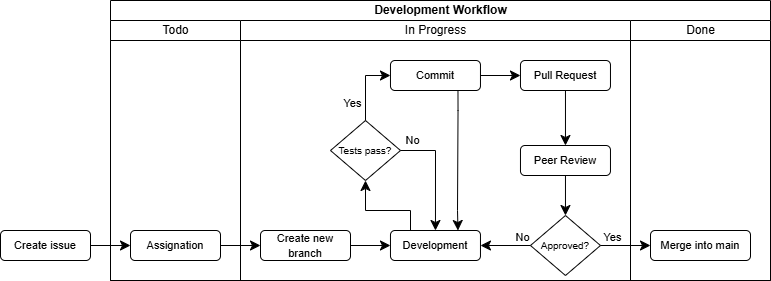

The diagram above was exported from draw.io. Its source (the exported page's mxGraphModel, read from the mxfile embedded in the PNG):
<mxGraphModel dx="956" dy="497" grid="1" gridSize="10" guides="1" tooltips="1" connect="1" arrows="1" fold="1" page="1" pageScale="1" pageWidth="1100" pageHeight="850" background="none" math="0" shadow="0">
  <root>
    <mxCell id="0" />
    <mxCell id="1" parent="0" />
    <mxCell id="aFcytkhStznELPT3Lk-K-1" value="Development Workflow" style="swimlane;childLayout=stackLayout;resizeParent=1;resizeParentMax=0;startSize=20;html=1;" vertex="1" parent="1">
      <mxGeometry x="380" y="200" width="660" height="280" as="geometry" />
    </mxCell>
    <mxCell id="aFcytkhStznELPT3Lk-K-2" value="&lt;span style=&quot;font-weight: normal;&quot;&gt;Todo&lt;/span&gt;" style="swimlane;startSize=20;html=1;" vertex="1" parent="aFcytkhStznELPT3Lk-K-1">
      <mxGeometry y="20" width="130" height="260" as="geometry" />
    </mxCell>
    <mxCell id="aFcytkhStznELPT3Lk-K-8" value="&lt;font style=&quot;font-size: 11px;&quot;&gt;Assignation&lt;/font&gt;" style="rounded=1;whiteSpace=wrap;html=1;fontSize=12;glass=0;strokeWidth=1;shadow=0;" vertex="1" parent="aFcytkhStznELPT3Lk-K-2">
      <mxGeometry x="20" y="210" width="90" height="30" as="geometry" />
    </mxCell>
    <mxCell id="aFcytkhStznELPT3Lk-K-3" value="&lt;span style=&quot;font-weight: normal;&quot;&gt;In Progress&lt;/span&gt;" style="swimlane;startSize=20;html=1;" vertex="1" parent="aFcytkhStznELPT3Lk-K-1">
      <mxGeometry x="130" y="20" width="390" height="260" as="geometry" />
    </mxCell>
    <mxCell id="aFcytkhStznELPT3Lk-K-9" value="&lt;span style=&quot;font-size: 11px;&quot;&gt;Development&lt;/span&gt;" style="rounded=1;whiteSpace=wrap;html=1;fontSize=12;glass=0;strokeWidth=1;shadow=0;" vertex="1" parent="aFcytkhStznELPT3Lk-K-3">
      <mxGeometry x="149.97" y="210" width="90" height="30" as="geometry" />
    </mxCell>
    <mxCell id="aFcytkhStznELPT3Lk-K-11" value="&lt;span style=&quot;font-size: 11px;&quot;&gt;Commit&lt;/span&gt;" style="rounded=1;whiteSpace=wrap;html=1;fontSize=12;glass=0;strokeWidth=1;shadow=0;" vertex="1" parent="aFcytkhStznELPT3Lk-K-3">
      <mxGeometry x="149.97" y="40" width="90" height="30" as="geometry" />
    </mxCell>
    <mxCell id="aFcytkhStznELPT3Lk-K-14" value="" style="edgeStyle=orthogonalEdgeStyle;rounded=0;html=1;jettySize=auto;orthogonalLoop=1;fontSize=11;endArrow=classic;endFill=1;endSize=8;strokeWidth=1;shadow=0;labelBackgroundColor=none;exitX=0.75;exitY=1;exitDx=0;exitDy=0;spacingRight=-3;entryX=0.75;entryY=0;entryDx=0;entryDy=0;" edge="1" parent="aFcytkhStznELPT3Lk-K-3" source="aFcytkhStznELPT3Lk-K-11" target="aFcytkhStznELPT3Lk-K-9">
      <mxGeometry y="10" relative="1" as="geometry">
        <mxPoint as="offset" />
        <mxPoint x="182.97" y="120" as="sourcePoint" />
        <mxPoint x="182.97" y="80" as="targetPoint" />
        <Array as="points">
          <mxPoint x="217" y="90" />
          <mxPoint x="217" y="90" />
          <mxPoint x="217" y="190" />
          <mxPoint x="217" y="190" />
        </Array>
      </mxGeometry>
    </mxCell>
    <mxCell id="aFcytkhStznELPT3Lk-K-15" value="&lt;span style=&quot;font-size: 11px;&quot;&gt;Pull Request&lt;/span&gt;" style="rounded=1;whiteSpace=wrap;html=1;fontSize=12;glass=0;strokeWidth=1;shadow=0;" vertex="1" parent="aFcytkhStznELPT3Lk-K-3">
      <mxGeometry x="279.97" y="40" width="90" height="30" as="geometry" />
    </mxCell>
    <mxCell id="aFcytkhStznELPT3Lk-K-16" value="&lt;font&gt;Tests pass?&lt;/font&gt;" style="rhombus;whiteSpace=wrap;html=1;shadow=0;fontFamily=Helvetica;fontSize=10;align=center;strokeWidth=1;spacing=6;spacingTop=0;verticalAlign=middle;horizontal=1;" vertex="1" parent="aFcytkhStznELPT3Lk-K-3">
      <mxGeometry x="90" y="100" width="70" height="60" as="geometry" />
    </mxCell>
    <mxCell id="aFcytkhStznELPT3Lk-K-20" value="Yes" style="rounded=0;html=1;jettySize=auto;orthogonalLoop=1;fontSize=11;endArrow=classic;endFill=1;endSize=8;strokeWidth=1;shadow=0;labelBackgroundColor=none;edgeStyle=orthogonalEdgeStyle;entryX=0;entryY=0.5;entryDx=0;entryDy=0;spacingTop=0;spacingRight=16;exitX=0.5;exitY=0;exitDx=0;exitDy=0;" edge="1" parent="aFcytkhStznELPT3Lk-K-3" source="aFcytkhStznELPT3Lk-K-16" target="aFcytkhStznELPT3Lk-K-11">
      <mxGeometry x="-0.5" y="5" relative="1" as="geometry">
        <mxPoint as="offset" />
        <mxPoint x="169.97" y="80" as="sourcePoint" />
        <mxPoint x="169.97" y="150" as="targetPoint" />
      </mxGeometry>
    </mxCell>
    <mxCell id="aFcytkhStznELPT3Lk-K-22" value="No" style="rounded=0;html=1;jettySize=auto;orthogonalLoop=1;fontSize=11;endArrow=classic;endFill=1;endSize=8;strokeWidth=1;shadow=0;labelBackgroundColor=none;edgeStyle=orthogonalEdgeStyle;entryX=0.5;entryY=0;entryDx=0;entryDy=0;spacingTop=0;spacingRight=16;exitX=1;exitY=0.5;exitDx=0;exitDy=0;" edge="1" parent="aFcytkhStznELPT3Lk-K-3" source="aFcytkhStznELPT3Lk-K-16" target="aFcytkhStznELPT3Lk-K-9">
      <mxGeometry x="-0.6522" y="10" relative="1" as="geometry">
        <mxPoint as="offset" />
        <mxPoint x="204.97" y="120" as="sourcePoint" />
        <mxPoint x="204.97" y="80" as="targetPoint" />
      </mxGeometry>
    </mxCell>
    <mxCell id="aFcytkhStznELPT3Lk-K-23" value="" style="edgeStyle=orthogonalEdgeStyle;rounded=0;html=1;jettySize=auto;orthogonalLoop=1;fontSize=11;endArrow=classic;endFill=1;endSize=8;strokeWidth=1;shadow=0;labelBackgroundColor=none;exitX=1;exitY=0.5;exitDx=0;exitDy=0;spacingRight=-3;entryX=0;entryY=0.5;entryDx=0;entryDy=0;" edge="1" parent="aFcytkhStznELPT3Lk-K-3" source="aFcytkhStznELPT3Lk-K-11" target="aFcytkhStznELPT3Lk-K-15">
      <mxGeometry y="10" relative="1" as="geometry">
        <mxPoint as="offset" />
        <mxPoint x="204.97" y="220" as="sourcePoint" />
        <mxPoint x="204.97" y="180" as="targetPoint" />
        <Array as="points" />
      </mxGeometry>
    </mxCell>
    <mxCell id="aFcytkhStznELPT3Lk-K-24" value="&lt;span style=&quot;font-size: 11px;&quot;&gt;Peer Review&lt;/span&gt;" style="rounded=1;whiteSpace=wrap;html=1;fontSize=12;glass=0;strokeWidth=1;shadow=0;" vertex="1" parent="aFcytkhStznELPT3Lk-K-3">
      <mxGeometry x="279.97" y="125" width="90" height="30" as="geometry" />
    </mxCell>
    <mxCell id="aFcytkhStznELPT3Lk-K-25" value="&lt;font&gt;Approved?&lt;/font&gt;" style="rhombus;whiteSpace=wrap;html=1;shadow=0;fontFamily=Helvetica;fontSize=10;align=center;strokeWidth=1;spacing=6;spacingTop=0;verticalAlign=middle;horizontal=1;" vertex="1" parent="aFcytkhStznELPT3Lk-K-3">
      <mxGeometry x="289.97" y="195" width="70" height="60" as="geometry" />
    </mxCell>
    <mxCell id="aFcytkhStznELPT3Lk-K-26" value="No" style="rounded=0;html=1;jettySize=auto;orthogonalLoop=1;fontSize=11;endArrow=classic;endFill=1;endSize=8;strokeWidth=1;shadow=0;labelBackgroundColor=none;edgeStyle=orthogonalEdgeStyle;entryX=1;entryY=0.5;entryDx=0;entryDy=0;spacingTop=0;spacingRight=16;exitX=0;exitY=0.5;exitDx=0;exitDy=0;spacingBottom=6;" edge="1" parent="aFcytkhStznELPT3Lk-K-3" source="aFcytkhStznELPT3Lk-K-25" target="aFcytkhStznELPT3Lk-K-9">
      <mxGeometry x="-1" y="-5" relative="1" as="geometry">
        <mxPoint as="offset" />
        <mxPoint x="204.97" y="120" as="sourcePoint" />
        <mxPoint x="204.97" y="80" as="targetPoint" />
      </mxGeometry>
    </mxCell>
    <mxCell id="aFcytkhStznELPT3Lk-K-27" value="" style="edgeStyle=orthogonalEdgeStyle;rounded=0;html=1;jettySize=auto;orthogonalLoop=1;fontSize=11;endArrow=classic;endFill=1;endSize=8;strokeWidth=1;shadow=0;labelBackgroundColor=none;exitX=0.5;exitY=1;exitDx=0;exitDy=0;spacingRight=-3;entryX=0.5;entryY=0;entryDx=0;entryDy=0;" edge="1" parent="aFcytkhStznELPT3Lk-K-3" source="aFcytkhStznELPT3Lk-K-15" target="aFcytkhStznELPT3Lk-K-24">
      <mxGeometry y="10" relative="1" as="geometry">
        <mxPoint as="offset" />
        <mxPoint x="249.97" y="65" as="sourcePoint" />
        <mxPoint x="289.97" y="65" as="targetPoint" />
        <Array as="points" />
      </mxGeometry>
    </mxCell>
    <mxCell id="aFcytkhStznELPT3Lk-K-28" value="" style="edgeStyle=orthogonalEdgeStyle;rounded=0;html=1;jettySize=auto;orthogonalLoop=1;fontSize=11;endArrow=classic;endFill=1;endSize=8;strokeWidth=1;shadow=0;labelBackgroundColor=none;exitX=0.5;exitY=1;exitDx=0;exitDy=0;spacingRight=-3;entryX=0.5;entryY=0;entryDx=0;entryDy=0;" edge="1" parent="aFcytkhStznELPT3Lk-K-3" source="aFcytkhStznELPT3Lk-K-24" target="aFcytkhStznELPT3Lk-K-25">
      <mxGeometry y="10" relative="1" as="geometry">
        <mxPoint as="offset" />
        <mxPoint x="334.97" y="178" as="sourcePoint" />
        <mxPoint x="334.97" y="233" as="targetPoint" />
        <Array as="points" />
      </mxGeometry>
    </mxCell>
    <mxCell id="aFcytkhStznELPT3Lk-K-33" value="&lt;font style=&quot;font-size: 11px;&quot;&gt;Create new branch&lt;/font&gt;" style="rounded=1;whiteSpace=wrap;html=1;fontSize=12;glass=0;strokeWidth=1;shadow=0;" vertex="1" parent="aFcytkhStznELPT3Lk-K-3">
      <mxGeometry x="20" y="210" width="90" height="30" as="geometry" />
    </mxCell>
    <mxCell id="aFcytkhStznELPT3Lk-K-34" value="" style="edgeStyle=orthogonalEdgeStyle;rounded=0;html=1;jettySize=auto;orthogonalLoop=1;fontSize=11;endArrow=classic;endFill=1;endSize=8;strokeWidth=1;shadow=0;labelBackgroundColor=none;exitX=1;exitY=0.5;exitDx=0;exitDy=0;spacingRight=-3;entryX=0;entryY=0.5;entryDx=0;entryDy=0;" edge="1" parent="aFcytkhStznELPT3Lk-K-3" source="aFcytkhStznELPT3Lk-K-33" target="aFcytkhStznELPT3Lk-K-9">
      <mxGeometry y="10" relative="1" as="geometry">
        <mxPoint as="offset" />
        <mxPoint x="-10" y="235" as="sourcePoint" />
        <mxPoint x="30" y="235" as="targetPoint" />
      </mxGeometry>
    </mxCell>
    <mxCell id="aFcytkhStznELPT3Lk-K-21" value="" style="edgeStyle=orthogonalEdgeStyle;rounded=0;html=1;jettySize=auto;orthogonalLoop=1;fontSize=11;endArrow=classic;endFill=1;endSize=8;strokeWidth=1;shadow=0;labelBackgroundColor=none;exitX=0.25;exitY=0;exitDx=0;exitDy=0;spacingRight=-3;entryX=0.5;entryY=1;entryDx=0;entryDy=0;" edge="1" parent="aFcytkhStznELPT3Lk-K-3" source="aFcytkhStznELPT3Lk-K-9" target="aFcytkhStznELPT3Lk-K-16">
      <mxGeometry y="10" relative="1" as="geometry">
        <mxPoint as="offset" />
        <mxPoint x="184.94000000000005" y="360.0000000000001" as="sourcePoint" />
        <mxPoint x="149.97000000000003" y="279.9999999999999" as="targetPoint" />
        <Array as="points">
          <mxPoint x="170" y="210" />
          <mxPoint x="170" y="190" />
          <mxPoint x="125" y="190" />
        </Array>
      </mxGeometry>
    </mxCell>
    <mxCell id="aFcytkhStznELPT3Lk-K-4" value="&lt;span style=&quot;font-weight: normal;&quot;&gt;Done&lt;/span&gt;" style="swimlane;startSize=20;html=1;" vertex="1" parent="aFcytkhStznELPT3Lk-K-1">
      <mxGeometry x="520" y="20" width="140" height="260" as="geometry" />
    </mxCell>
    <mxCell id="aFcytkhStznELPT3Lk-K-31" value="&lt;font style=&quot;font-size: 11px;&quot;&gt;Merge into main&lt;/font&gt;" style="rounded=1;whiteSpace=wrap;html=1;fontSize=12;glass=0;strokeWidth=1;shadow=0;" vertex="1" parent="aFcytkhStznELPT3Lk-K-4">
      <mxGeometry x="20" y="210" width="100" height="30" as="geometry" />
    </mxCell>
    <mxCell id="aFcytkhStznELPT3Lk-K-10" value="" style="edgeStyle=orthogonalEdgeStyle;rounded=0;html=1;jettySize=auto;orthogonalLoop=1;fontSize=11;endArrow=classic;endFill=1;endSize=8;strokeWidth=1;shadow=0;labelBackgroundColor=none;exitX=1;exitY=0.5;exitDx=0;exitDy=0;spacingRight=-3;entryX=0;entryY=0.5;entryDx=0;entryDy=0;" edge="1" parent="aFcytkhStznELPT3Lk-K-1" source="aFcytkhStznELPT3Lk-K-8" target="aFcytkhStznELPT3Lk-K-33">
      <mxGeometry y="10" relative="1" as="geometry">
        <mxPoint as="offset" />
        <mxPoint x="120" y="104.80000000000001" as="sourcePoint" />
        <mxPoint x="165" y="104.80000000000001" as="targetPoint" />
      </mxGeometry>
    </mxCell>
    <mxCell id="aFcytkhStznELPT3Lk-K-30" value="Yes" style="rounded=0;html=1;jettySize=auto;orthogonalLoop=1;fontSize=11;endArrow=classic;endFill=1;endSize=8;strokeWidth=1;shadow=0;labelBackgroundColor=none;edgeStyle=orthogonalEdgeStyle;spacingTop=0;spacingRight=16;exitX=1;exitY=0.5;exitDx=0;exitDy=0;spacingBottom=6;entryX=0;entryY=0.5;entryDx=0;entryDy=0;" edge="1" parent="aFcytkhStznELPT3Lk-K-1" source="aFcytkhStznELPT3Lk-K-25" target="aFcytkhStznELPT3Lk-K-31">
      <mxGeometry x="-0.2" y="5" relative="1" as="geometry">
        <mxPoint as="offset" />
        <mxPoint x="300" y="255" as="sourcePoint" />
        <mxPoint x="440" y="245" as="targetPoint" />
      </mxGeometry>
    </mxCell>
    <mxCell id="aFcytkhStznELPT3Lk-K-6" value="&lt;font style=&quot;font-size: 11px;&quot;&gt;Create issue&lt;/font&gt;" style="rounded=1;whiteSpace=wrap;html=1;fontSize=12;glass=0;strokeWidth=1;shadow=0;" vertex="1" parent="1">
      <mxGeometry x="270" y="430" width="90" height="30" as="geometry" />
    </mxCell>
    <mxCell id="aFcytkhStznELPT3Lk-K-7" value="" style="edgeStyle=orthogonalEdgeStyle;rounded=0;html=1;jettySize=auto;orthogonalLoop=1;fontSize=11;endArrow=classic;endFill=1;endSize=8;strokeWidth=1;shadow=0;labelBackgroundColor=none;exitX=1;exitY=0.5;exitDx=0;exitDy=0;spacingRight=-3;entryX=0;entryY=0.5;entryDx=0;entryDy=0;" edge="1" parent="1" source="aFcytkhStznELPT3Lk-K-6" target="aFcytkhStznELPT3Lk-K-8">
      <mxGeometry y="10" relative="1" as="geometry">
        <mxPoint as="offset" />
        <mxPoint x="390" y="340" as="sourcePoint" />
        <mxPoint x="400" y="305" as="targetPoint" />
      </mxGeometry>
    </mxCell>
  </root>
</mxGraphModel>